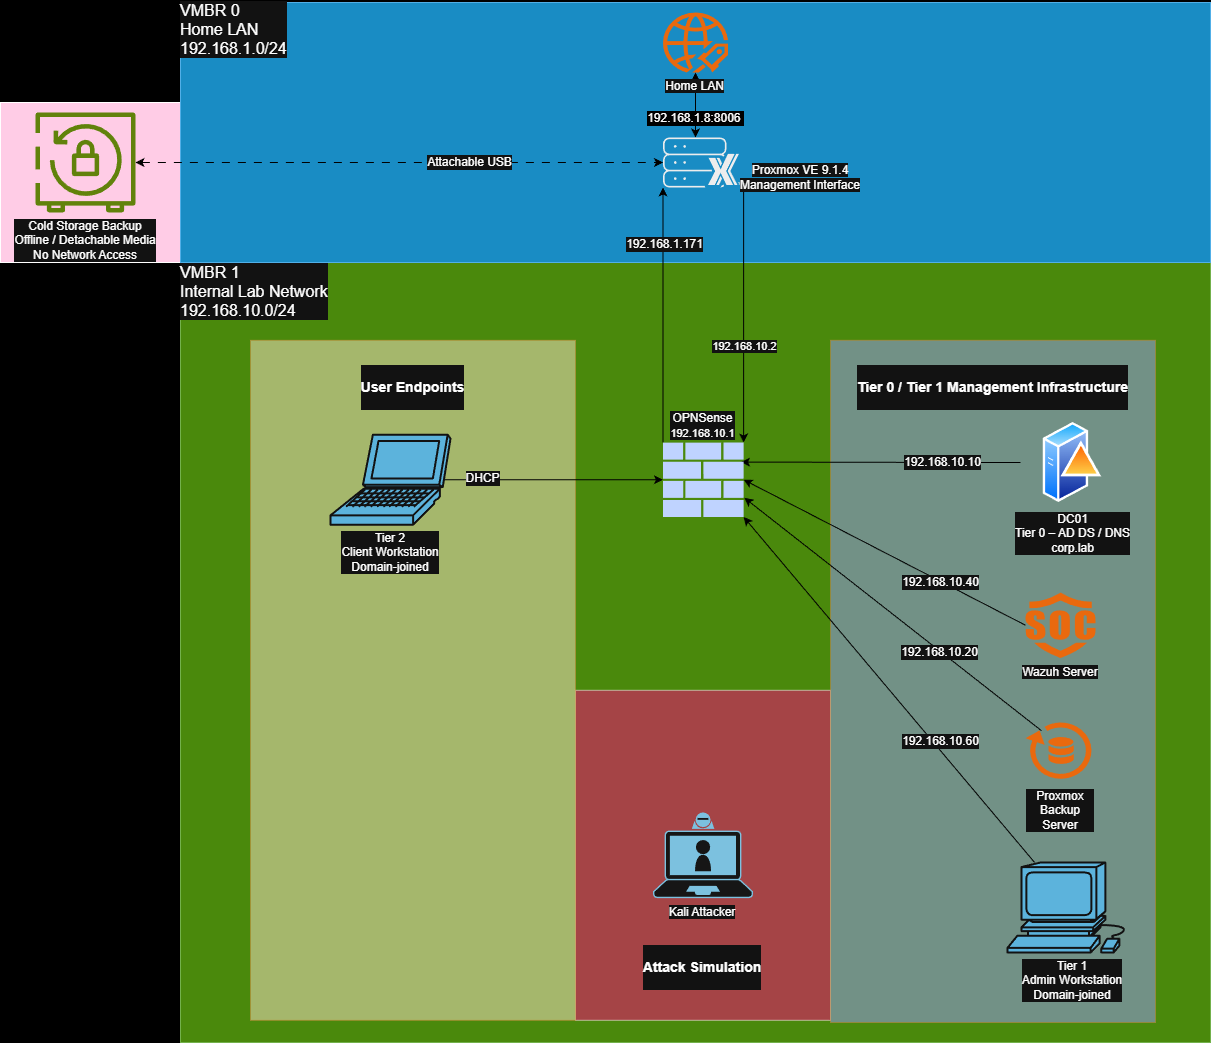

The diagram above was exported from draw.io. Its source (the exported page's mxGraphModel, read from the mxfile embedded in the PNG):
<mxGraphModel dx="3329" dy="1162" grid="1" gridSize="10" guides="1" tooltips="1" connect="1" arrows="1" fold="1" page="1" pageScale="1" pageWidth="1200" pageHeight="1600" background="light-dark(#FFFFFF,#000000)" math="0" shadow="0">
  <root>
    <mxCell id="0" />
    <mxCell id="1" parent="0" />
    <mxCell id="JTH0Uy8GqqMtjzBVoQdm-90" parent="1" style="rounded=0;whiteSpace=wrap;html=1;fillColor=light-dark(#FFFFFF,#FFCCE6);" value="" vertex="1">
      <mxGeometry height="160" width="180" x="-80" y="130" as="geometry" />
    </mxCell>
    <mxCell id="JTH0Uy8GqqMtjzBVoQdm-34" parent="1" style="rounded=0;whiteSpace=wrap;html=1;fillColor=#60a917;fontColor=light-dark(#FFFFFF,#FFFFFF);strokeColor=#2D7600;labelBackgroundColor=default;" value="" vertex="1">
      <mxGeometry height="780" width="1030" x="100" y="290" as="geometry" />
    </mxCell>
    <mxCell id="JTH0Uy8GqqMtjzBVoQdm-99" parent="1" style="rounded=0;whiteSpace=wrap;html=1;fillColor=light-dark(#FFFFFF,#FF0080);opacity=50;" value="" vertex="1">
      <mxGeometry height="330" width="255" x="495" y="717.78" as="geometry" />
    </mxCell>
    <mxCell id="JTH0Uy8GqqMtjzBVoQdm-33" parent="1" style="rounded=0;whiteSpace=wrap;html=1;fillColor=#1ba1e2;strokeColor=#006EAF;fontColor=#ffffff;" value="" vertex="1">
      <mxGeometry height="260" width="1030" x="100" y="30" as="geometry" />
    </mxCell>
    <mxCell id="JTH0Uy8GqqMtjzBVoQdm-74" edge="1" parent="1" source="JTH0Uy8GqqMtjzBVoQdm-3" style="edgeStyle=none;rounded=0;orthogonalLoop=1;jettySize=auto;html=1;exitX=0.5;exitY=1;exitDx=0;exitDy=0;fontColor=light-dark(#000000,#FFFFFF);labelBackgroundColor=light-dark(#000000,#000000);strokeColor=light-dark(#000000,#000000);startArrow=classic;startFill=1;" target="JTH0Uy8GqqMtjzBVoQdm-70" value="&lt;span style=&quot;forced-color-adjust: none; font-family: Helvetica; font-style: normal; font-variant-ligatures: normal; font-variant-caps: normal; font-weight: 400; letter-spacing: normal; orphans: 2; text-indent: 0px; text-transform: none; widows: 2; word-spacing: 0px; -webkit-text-stroke-width: 0px; white-space: normal; text-decoration-thickness: initial; text-decoration-style: initial; text-decoration-color: initial; font-size: 12px; text-align: left; box-shadow: none !important;&quot;&gt;192.168.1.8:8006&lt;/span&gt;&lt;font style=&quot;forced-color-adjust: none; font-family: Helvetica; font-style: normal; font-variant-ligatures: normal; font-variant-caps: normal; font-weight: 400; letter-spacing: normal; orphans: 2; text-indent: 0px; text-transform: none; widows: 2; word-spacing: 0px; -webkit-text-stroke-width: 0px; white-space: normal; text-decoration-thickness: initial; text-decoration-style: initial; text-decoration-color: initial; font-size: 12px; text-align: left; box-shadow: none !important;&quot;&gt;&amp;nbsp;&lt;/font&gt;">
      <mxGeometry relative="1" x="0.4286" as="geometry">
        <mxPoint as="offset" />
      </mxGeometry>
    </mxCell>
    <mxCell id="JTH0Uy8GqqMtjzBVoQdm-3" parent="1" style="rounded=1;whiteSpace=wrap;html=1;points=[];aspect=fixed;shadow=0;dashed=0;fillColor=#FF6A00;strokeColor=none;shape=mxgraph.alibaba_cloud.uis_ultimate_internet_service;labelPosition=center;verticalLabelPosition=bottom;align=center;verticalAlign=top;labelBackgroundColor=default;spacingBottom=0;" value="Home LAN" vertex="1">
      <mxGeometry height="60" width="65" x="582.5" y="40" as="geometry" />
    </mxCell>
    <mxCell id="JTH0Uy8GqqMtjzBVoQdm-88" parent="1" style="rounded=0;whiteSpace=wrap;html=1;labelBackgroundColor=default;textShadow=1;fillColor=light-dark(#FFFFFF,#9999FF);strokeColor=#b46504;gradientColor=none;glass=0;shadow=0;opacity=50;" value="" vertex="1">
      <mxGeometry height="682.22" width="325" x="750" y="367.78" as="geometry" />
    </mxCell>
    <mxCell id="JTH0Uy8GqqMtjzBVoQdm-41" edge="1" parent="1" source="JTH0Uy8GqqMtjzBVoQdm-12" style="rounded=0;orthogonalLoop=1;jettySize=auto;html=1;entryX=0.967;entryY=0.263;entryDx=0;entryDy=0;strokeColor=light-dark(#000000,#000000);fontColor=light-dark(#000000,#FFFFFF);labelBackgroundColor=default;startArrow=none;startFill=0;entryPerimeter=0;" target="JTH0Uy8GqqMtjzBVoQdm-28" value="&lt;span style=&quot;font-size: 12px; text-wrap-mode: wrap;&quot;&gt;192.168.10.10&lt;/span&gt;">
      <mxGeometry relative="1" x="-0.4406" as="geometry">
        <mxPoint as="offset" />
      </mxGeometry>
    </mxCell>
    <mxCell id="JTH0Uy8GqqMtjzBVoQdm-86" parent="1" style="rounded=0;whiteSpace=wrap;html=1;labelBackgroundColor=default;textShadow=1;fillColor=light-dark(#FFFFFF,#FFE6CC);strokeColor=#b46504;gradientColor=none;glass=0;shadow=0;opacity=50;" value="" vertex="1">
      <mxGeometry height="680" width="325" x="170" y="367.78" as="geometry" />
    </mxCell>
    <mxCell id="JTH0Uy8GqqMtjzBVoQdm-12" parent="1" style="rounded=1;html=1;sketch=0;pointerEvents=1;shadow=0;dashed=0;strokeColor=none;fillColor=#FF6A00;labelPosition=center;verticalLabelPosition=bottom;verticalAlign=top;outlineConnect=0;shape=image;labelBackgroundColor=default;aspect=fixed;perimeter=ellipsePerimeter;spacingTop=3;image=img/lib/active_directory/domain_controller.svg;spacingLeft=0;" value="&lt;div&gt;DC01&lt;/div&gt;&lt;div&gt;Tier 0 – AD DS / DNS&lt;/div&gt;&lt;div&gt;corp.lab&lt;/div&gt;" vertex="1">
      <mxGeometry height="80" width="104.01" x="940" y="450" as="geometry" />
    </mxCell>
    <mxCell id="JTH0Uy8GqqMtjzBVoQdm-55" edge="1" parent="1" source="JTH0Uy8GqqMtjzBVoQdm-13" style="rounded=0;orthogonalLoop=1;jettySize=auto;html=1;entryX=0;entryY=0.5;entryDx=0;entryDy=0;startArrow=none;startFill=0;strokeColor=light-dark(#000000,#000000);labelBackgroundColor=default;fontColor=light-dark(#000000,#FFFFFF);entryPerimeter=0;exitX=0.95;exitY=0.5;exitDx=0;exitDy=0;exitPerimeter=0;endArrow=classic;endFill=1;" target="JTH0Uy8GqqMtjzBVoQdm-28" value="&lt;span style=&quot;font-family: Helvetica; font-size: 12px; font-style: normal; font-variant-ligatures: normal; font-variant-caps: normal; font-weight: 400; letter-spacing: normal; orphans: 2; text-align: center; text-indent: 0px; text-transform: none; widows: 2; word-spacing: 0px; -webkit-text-stroke-width: 0px; white-space: normal; text-decoration-thickness: initial; text-decoration-style: initial; text-decoration-color: initial; float: none; display: inline !important;&quot;&gt;DHCP&lt;/span&gt;">
      <mxGeometry relative="1" x="-0.6498" y="1" as="geometry">
        <mxPoint as="offset" />
      </mxGeometry>
    </mxCell>
    <mxCell id="JTH0Uy8GqqMtjzBVoQdm-13" parent="1" style="rounded=1;whiteSpace=wrap;html=1;pointerEvents=1;shadow=0;dashed=0;strokeColor=#ffffff;fillColor=#036897;labelPosition=center;verticalLabelPosition=bottom;verticalAlign=top;outlineConnect=0;shape=mxgraph.cisco.computers_and_peripherals.laptop;labelBackgroundColor=default;sketch=0;strokeWidth=2;" value="&lt;div&gt;Tier 2&lt;/div&gt;Client Workstation&lt;div&gt;Domain-joined&lt;/div&gt;" vertex="1">
      <mxGeometry height="90" width="120" x="250" y="462.22" as="geometry" />
    </mxCell>
    <mxCell id="JTH0Uy8GqqMtjzBVoQdm-54" edge="1" parent="1" source="JTH0Uy8GqqMtjzBVoQdm-14" style="rounded=0;orthogonalLoop=1;jettySize=auto;html=1;entryX=1;entryY=1;entryDx=0;entryDy=0;startArrow=none;startFill=0;strokeColor=light-dark(#000000,#000000);labelBackgroundColor=default;fontColor=light-dark(#000000,#FFFFFF);entryPerimeter=0;endArrow=classic;endFill=1;" target="JTH0Uy8GqqMtjzBVoQdm-28" value="&lt;span style=&quot;font-family: Helvetica; font-size: 12px; font-style: normal; font-variant-ligatures: normal; font-variant-caps: normal; font-weight: 400; letter-spacing: normal; orphans: 2; text-align: center; text-indent: 0px; text-transform: none; widows: 2; word-spacing: 0px; -webkit-text-stroke-width: 0px; white-space: normal; text-decoration-thickness: initial; text-decoration-style: initial; text-decoration-color: initial; float: none; display: inline !important;&quot;&gt;192.168.10.60&lt;/span&gt;">
      <mxGeometry relative="1" x="-0.3252" y="-5" as="geometry">
        <mxPoint y="-1" as="offset" />
      </mxGeometry>
    </mxCell>
    <mxCell id="JTH0Uy8GqqMtjzBVoQdm-14" parent="1" style="rounded=1;whiteSpace=wrap;html=1;sketch=0;pointerEvents=1;dashed=0;fillColor=#036897;strokeColor=#ffffff;strokeWidth=2;verticalLabelPosition=bottom;verticalAlign=top;outlineConnect=0;shape=mxgraph.cisco.computers_and_peripherals.workstation;labelBackgroundColor=default;" value="&lt;div&gt;Tier 1&lt;/div&gt;Admin Workstation&lt;div&gt;Domain-joined&lt;/div&gt;" vertex="1">
      <mxGeometry height="90" width="130" x="927" y="890" as="geometry" />
    </mxCell>
    <mxCell id="JTH0Uy8GqqMtjzBVoQdm-25" parent="1" style="text;html=1;whiteSpace=wrap;strokeColor=none;fillColor=none;align=left;verticalAlign=middle;rounded=0;labelBackgroundColor=default;fontColor=light-dark(#000000,#FFFFFF);spacingBottom=12;spacingRight=0;spacing=3;spacingLeft=-3;" value="&lt;font style=&quot;font-size: 16px;&quot;&gt;VMBR 1&lt;/font&gt;&lt;div&gt;&lt;font style=&quot;font-size: 16px;&quot;&gt;Internal Lab Network&lt;br&gt;&lt;/font&gt;&lt;div&gt;&lt;font style=&quot;font-size: 16px;&quot;&gt;192.168.10.0/24&lt;/font&gt;&lt;/div&gt;&lt;/div&gt;" vertex="1">
      <mxGeometry height="30" width="160" x="100" y="310" as="geometry" />
    </mxCell>
    <mxCell id="JTH0Uy8GqqMtjzBVoQdm-36" edge="1" parent="1" source="JTH0Uy8GqqMtjzBVoQdm-28" style="rounded=0;orthogonalLoop=1;jettySize=auto;html=1;exitX=1.008;exitY=0.743;exitDx=0;exitDy=0;entryX=0.227;entryY=0.136;entryDx=0;entryDy=0;strokeColor=light-dark(#000000,#000000);startArrow=classic;startFill=1;labelBackgroundColor=default;fontColor=light-dark(#000000,#FFFFFF);exitPerimeter=0;entryPerimeter=0;endArrow=none;endFill=0;" target="JTH0Uy8GqqMtjzBVoQdm-35" value="&lt;span style=&quot;font-size: 12px; text-wrap-mode: wrap;&quot;&gt;192.168.10.20&lt;/span&gt;">
      <mxGeometry relative="1" x="0.3238" y="-1" as="geometry">
        <mxPoint as="offset" />
      </mxGeometry>
    </mxCell>
    <mxCell id="JTH0Uy8GqqMtjzBVoQdm-75" edge="1" parent="1" source="JTH0Uy8GqqMtjzBVoQdm-28" style="edgeStyle=none;rounded=0;orthogonalLoop=1;jettySize=auto;html=1;exitX=0;exitY=0;exitDx=0;exitDy=0;exitPerimeter=0;strokeColor=light-dark(#000000,#000000);" target="JTH0Uy8GqqMtjzBVoQdm-70">
      <mxGeometry relative="1" as="geometry" />
    </mxCell>
    <mxCell id="JTH0Uy8GqqMtjzBVoQdm-76" connectable="0" parent="JTH0Uy8GqqMtjzBVoQdm-75" style="edgeLabel;html=1;align=center;verticalAlign=middle;resizable=0;points=[];" value="&lt;span style=&quot;font-size: 12px; text-align: left; text-wrap-mode: wrap;&quot;&gt;192.168.1.171&lt;/span&gt;" vertex="1">
      <mxGeometry relative="1" x="0.4507" y="3" as="geometry">
        <mxPoint x="4" y="-14" as="offset" />
      </mxGeometry>
    </mxCell>
    <mxCell id="JTH0Uy8GqqMtjzBVoQdm-77" edge="1" parent="1" source="JTH0Uy8GqqMtjzBVoQdm-28" style="edgeStyle=none;rounded=0;orthogonalLoop=1;jettySize=auto;html=1;exitX=1;exitY=0;exitDx=0;exitDy=0;exitPerimeter=0;endArrow=none;endFill=0;startArrow=classic;startFill=1;strokeColor=light-dark(#000000,#000000);" target="JTH0Uy8GqqMtjzBVoQdm-70">
      <mxGeometry relative="1" as="geometry" />
    </mxCell>
    <mxCell id="JTH0Uy8GqqMtjzBVoQdm-78" connectable="0" parent="JTH0Uy8GqqMtjzBVoQdm-77" style="edgeLabel;html=1;align=center;verticalAlign=middle;resizable=0;points=[];" value="192.168.10&lt;span style=&quot;color: light-dark(rgb(0, 0, 0), rgb(255, 255, 255));&quot;&gt;.2&lt;/span&gt;" vertex="1">
      <mxGeometry relative="1" x="-0.4589" y="-3" as="geometry">
        <mxPoint x="-3" y="-28" as="offset" />
      </mxGeometry>
    </mxCell>
    <mxCell id="JTH0Uy8GqqMtjzBVoQdm-28" parent="1" style="rounded=1;whiteSpace=wrap;html=1;sketch=0;aspect=fixed;pointerEvents=1;shadow=0;dashed=0;strokeColor=none;labelPosition=center;verticalLabelPosition=top;verticalAlign=bottom;fillColor=#00188D;shape=mxgraph.mscae.enterprise.firewall;labelBackgroundColor=default;fontColor=light-dark(#000000,#FFFFFF);align=center;linecap=round;perimeter=ellipsePerimeter;" value="&lt;font style=&quot;&quot;&gt;OPNSense&lt;/font&gt;&lt;div&gt;&lt;span style=&quot;font-size: 11px; text-wrap-mode: nowrap;&quot;&gt;&lt;font style=&quot;&quot;&gt;192.168.10.1&lt;/font&gt;&lt;/span&gt;&lt;/div&gt;" vertex="1">
      <mxGeometry height="74.45" width="80.65" x="582.5" y="470" as="geometry" />
    </mxCell>
    <mxCell id="JTH0Uy8GqqMtjzBVoQdm-31" edge="1" parent="1" source="JTH0Uy8GqqMtjzBVoQdm-30" style="rounded=0;orthogonalLoop=1;jettySize=auto;html=1;exitX=0;exitY=0.5;exitDx=0;exitDy=0;entryX=1;entryY=0.5;entryDx=0;entryDy=0;strokeColor=light-dark(#000000,#000000);startArrow=none;startFill=0;labelBackgroundColor=default;fontColor=light-dark(#000000,#FFFFFF);entryPerimeter=0;endArrow=classic;endFill=1;" target="JTH0Uy8GqqMtjzBVoQdm-28" value="&lt;font style=&quot;font-size: 12px;&quot;&gt;192.168.10.40&lt;/font&gt;">
      <mxGeometry relative="1" x="-0.4001" y="1" as="geometry">
        <mxPoint as="offset" />
      </mxGeometry>
    </mxCell>
    <mxCell id="JTH0Uy8GqqMtjzBVoQdm-30" parent="1" style="rounded=1;whiteSpace=wrap;html=1;sketch=0;pointerEvents=1;shadow=0;dashed=0;strokeColor=none;fillColor=#FF6A00;labelPosition=center;verticalLabelPosition=bottom;verticalAlign=top;outlineConnect=0;shape=mxgraph.alibaba_cloud.isoc_iot_security_operations_center;labelBackgroundColor=default;points=[];aspect=fixed;" value="Wazuh&lt;span style=&quot;color: light-dark(rgb(0, 0, 0), rgb(255, 255, 255));&quot;&gt;&amp;nbsp;Server&lt;/span&gt;" vertex="1">
      <mxGeometry height="65.56" width="70" x="945" y="620" as="geometry" />
    </mxCell>
    <mxCell id="JTH0Uy8GqqMtjzBVoQdm-32" parent="1" style="text;html=1;whiteSpace=wrap;strokeColor=none;fillColor=none;align=left;verticalAlign=middle;rounded=0;labelBackgroundColor=default;fontColor=light-dark(#000000,#FFFFFF);spacingTop=4;spacingRight=0;spacing=4;spacingLeft=6;" value="&lt;font style=&quot;font-size: 16px;&quot;&gt;VMBR 0&lt;/font&gt;&lt;div&gt;&lt;font style=&quot;font-size: 16px;&quot;&gt;Home LAN&lt;br&gt;&lt;/font&gt;&lt;div&gt;&lt;font style=&quot;font-size: 16px;&quot;&gt;192.168.1.0/24&lt;/font&gt;&lt;/div&gt;&lt;/div&gt;" vertex="1">
      <mxGeometry height="30" width="110" x="90" y="40" as="geometry" />
    </mxCell>
    <mxCell id="JTH0Uy8GqqMtjzBVoQdm-35" parent="1" style="rounded=1;whiteSpace=wrap;html=1;points=[];aspect=fixed;shadow=0;dashed=0;fillColor=#FF6A00;strokeColor=none;shape=mxgraph.alibaba_cloud.dbs_database_backup;labelPosition=center;verticalLabelPosition=bottom;align=center;verticalAlign=top;labelBackgroundColor=default;" value="Proxmox Backup Server" vertex="1">
      <mxGeometry height="60" width="70" x="945" y="750" as="geometry" />
    </mxCell>
    <mxCell id="JTH0Uy8GqqMtjzBVoQdm-44" parent="1" style="rounded=1;whiteSpace=wrap;html=1;points=[[0.13,0.225,0],[0.5,0,0],[0.87,0.225,0],[0.885,0.5,0],[0.985,0.99,0],[0.5,1,0],[0.015,0.99,0],[0.115,0.5,0]];verticalLabelPosition=bottom;sketch=0;verticalAlign=top;aspect=fixed;pointerEvents=1;shape=mxgraph.cisco19.laptop_video_client2;fillColor=#fafafa;strokeColor=#005073;labelBackgroundColor=default;" value="Kali Attacker" vertex="1">
      <mxGeometry height="85.71" width="100" x="572.5" y="839.93" as="geometry" />
    </mxCell>
    <mxCell id="JTH0Uy8GqqMtjzBVoQdm-52" edge="1" parent="1" source="JTH0Uy8GqqMtjzBVoQdm-51" style="edgeStyle=orthogonalEdgeStyle;rounded=0;orthogonalLoop=1;jettySize=auto;html=1;startArrow=classic;startFill=1;dashed=1;dashPattern=8 8;strokeColor=light-dark(#000000,#000000);" target="JTH0Uy8GqqMtjzBVoQdm-70" value="&lt;font style=&quot;font-size: 12px;&quot;&gt;Attachable USB&lt;/font&gt;">
      <mxGeometry relative="1" x="0.2683" as="geometry">
        <mxPoint as="offset" />
        <Array as="points" />
      </mxGeometry>
    </mxCell>
    <mxCell id="JTH0Uy8GqqMtjzBVoQdm-51" parent="1" style="rounded=0;whiteSpace=wrap;html=1;fillColor=#7AA116;strokeColor=none;sketch=0;outlineConnect=0;fontColor=#232F3E;gradientColor=none;dashed=0;verticalLabelPosition=bottom;verticalAlign=top;fontStyle=0;aspect=fixed;pointerEvents=1;shape=mxgraph.aws4.aws_backup_vault_lock;shadow=0;labelBackgroundColor=default;" value="&lt;div&gt;&lt;font style=&quot;color: light-dark(rgb(255, 255, 255), rgb(255, 255, 255));&quot;&gt;Cold Storage Backup&lt;/font&gt;&lt;/div&gt;&lt;div&gt;&lt;font style=&quot;color: light-dark(rgb(255, 255, 255), rgb(255, 255, 255));&quot;&gt;Offline / Detachable Media&lt;/font&gt;&lt;/div&gt;&lt;div&gt;&lt;font style=&quot;color: light-dark(rgb(255, 255, 255), rgb(255, 255, 255));&quot;&gt;No Network Access&lt;/font&gt;&lt;/div&gt;" vertex="1">
      <mxGeometry height="100" width="150" x="-70" y="140" as="geometry" />
    </mxCell>
    <mxCell id="JTH0Uy8GqqMtjzBVoQdm-70" parent="1" style="sketch=0;verticalLabelPosition=middle;sketch=0;aspect=fixed;html=1;verticalAlign=middle;strokeColor=none;fillColor=#000000;align=left;outlineConnect=0;pointerEvents=1;shape=mxgraph.citrix2.hypervisor_xenserver;spacingRight=0;whiteSpace=wrap;perimeter=orthogonalPerimeter;labelPosition=right;" value="&lt;div style=&quot;text-wrap-mode: wrap;&quot;&gt;&lt;br&gt;&lt;/div&gt;" vertex="1">
      <mxGeometry height="50" width="80.65" x="582.5" y="165" as="geometry" />
    </mxCell>
    <mxCell id="JTH0Uy8GqqMtjzBVoQdm-73" parent="1" style="text;html=1;whiteSpace=wrap;strokeColor=none;fillColor=none;align=center;verticalAlign=middle;rounded=0;" value="&lt;span style=&quot;background-color: light-dark(#ffffff, var(--ge-dark-color, #121212));&quot;&gt;&lt;font style=&quot;text-align: left;&quot;&gt;Proxmox VE 9.1.4&lt;/font&gt;&lt;/span&gt;&lt;div&gt;&lt;span style=&quot;background-color: light-dark(#ffffff, var(--ge-dark-color, #121212));&quot;&gt;&lt;span style=&quot;color: light-dark(rgb(0, 0, 0), rgb(255, 255, 255)); text-align: left;&quot;&gt;Management Interface&lt;/span&gt;&lt;/span&gt;&lt;/div&gt;" vertex="1">
      <mxGeometry height="30" width="170" x="635" y="190" as="geometry" />
    </mxCell>
    <mxCell id="JTH0Uy8GqqMtjzBVoQdm-87" parent="1" style="text;html=1;whiteSpace=wrap;strokeColor=none;fillColor=none;align=center;verticalAlign=middle;rounded=0;labelBackgroundColor=default;" value="&lt;h3&gt;User Endpoints&lt;/h3&gt;" vertex="1">
      <mxGeometry height="30" width="115" x="275" y="400" as="geometry" />
    </mxCell>
    <mxCell id="JTH0Uy8GqqMtjzBVoQdm-89" parent="1" style="text;html=1;whiteSpace=wrap;strokeColor=none;fillColor=none;align=center;verticalAlign=middle;rounded=0;labelBackgroundColor=default;" value="&lt;h3&gt;Tier 0 / Tier 1 Management Infrastructure&lt;/h3&gt;" vertex="1">
      <mxGeometry height="30" width="273.13" x="775.94" y="400" as="geometry" />
    </mxCell>
    <mxCell id="JTH0Uy8GqqMtjzBVoQdm-100" parent="1" style="text;html=1;whiteSpace=wrap;strokeColor=none;fillColor=none;align=center;verticalAlign=middle;rounded=0;labelBackgroundColor=default;" value="&lt;h3&gt;Attack Simulation&lt;/h3&gt;" vertex="1">
      <mxGeometry height="30" width="130" x="557.5" y="980" as="geometry" />
    </mxCell>
  </root>
</mxGraphModel>